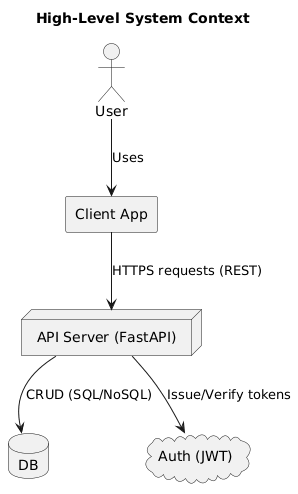

The diagram above was rendered by PlantUML. Its source (embedded in the PNG):
@startuml
title High-Level System Context

actor User
rectangle "Client App" as Client
node "API Server (FastAPI)" as API
database "DB" as DB
cloud "Auth (JWT)" as JWT

User --> Client : Uses
Client --> API : HTTPS requests (REST)
API --> JWT : Issue/Verify tokens
API --> DB : CRUD (SQL/NoSQL)
@enduml